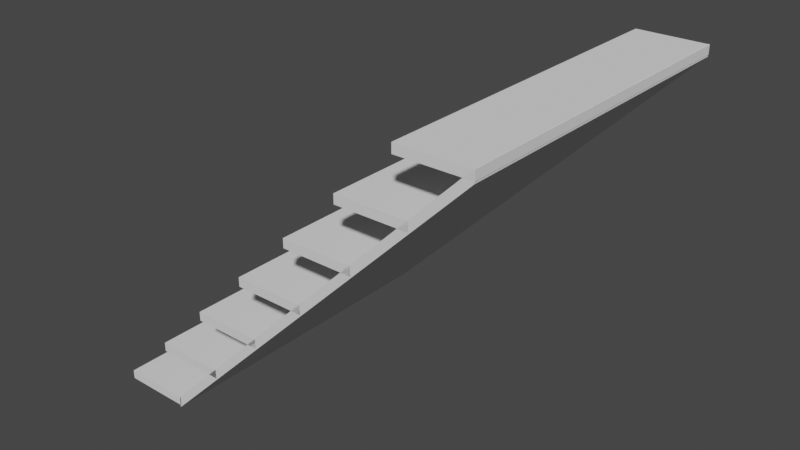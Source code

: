# Source: CorridorRamp.blend  (saved by Blender 3.3.6; exported with 4.5.12 LTS)
import bpy
from mathutils import Matrix  # noqa: F401  (used for matrix-valued properties, if any)

bpy.ops.wm.read_factory_settings(use_empty=True)
scene = bpy.context.scene
scene.name = 'Scene'

# ---- collections
col_collection = bpy.data.collections.new('Collection'); scene.collection.children.link(col_collection)

# ---- world
world_world = bpy.data.worlds.new('World'); scene.world = world_world
world_world.use_nodes = True; world_world.node_tree.nodes.clear()
_N = world_world.node_tree.nodes; _L = world_world.node_tree.links
n0 = _N.new('ShaderNodeOutputWorld'); n0.name = 'World Output'; n0.location = (300, 300)
n1 = _N.new('ShaderNodeBackground'); n1.name = 'Background'; n1.location = (10, 300)
n1.inputs[0].default_value = (0.05088, 0.05088, 0.05088, 1.0)
_L.new(n1.outputs[0], n0.inputs[0])
n0.is_active_output = True
world_world.color = (0.05088, 0.05088, 0.05088)
world_world.use_sun_shadow = False
world_world.sun_shadow_jitter_overblur = 0.0

# ---- meshes
me_cube_002 = bpy.data.meshes.new('Cube.002')
me_cube_002.from_pydata([(1.25, -1.25, 0.08578), (1.25, -1.25, -4.452e-07), (1.25, 1.25, 0.08579), (1.25, 1.25, 2.266e-07), (-1.25, -1.25, -2.414), (-1.25, -1.25, -2.5), (-1.25, 1.25, -2.414), (-1.25, 1.25, -2.5)], [], [(0, 1, 3, 2), (2, 3, 7, 6), (6, 7, 5, 4), (4, 5, 1, 0), (2, 6, 4, 0), (7, 3, 1, 5)])
_uv = me_cube_002.uv_layers.new(name='UVMap')
_uv.uv.foreach_set('vector', [0.375, 0.0, 0.625, 0.0, 0.625, 0.25, 0.375, 0.25, 0.375, 0.25, 0.625, 0.25, 0.625, 0.5, 0.375, 0.5, 0.375, 0.5, 0.625, 0.5, 0.625, 0.75, 0.375, 0.75, 0.375, 0.75, 0.625, 0.75, 0.625, 1.0, 0.375, 1.0, 0.125, 0.5, 0.375, 0.5, 0.375, 0.75, 0.125, 0.75, 0.625, 0.5, 0.875, 0.5, 0.875, 0.75, 0.625, 0.75])
me_cube_002.update()
me_cube_003 = bpy.data.meshes.new('Cube.003')
me_cube_003.from_pydata([(-0.2633, -1.25, -0.03337), (-0.2633, -1.25, 0.03337), (-0.2633, 1.25, -0.03337), (-0.2633, 1.25, 0.03337), (0.2633, -1.25, -0.03337), (0.2633, -1.25, 0.03337), (0.2633, 1.25, -0.03337), (0.2633, 1.25, 0.03337)], [], [(0, 1, 3, 2), (2, 3, 7, 6), (6, 7, 5, 4), (4, 5, 1, 0), (2, 6, 4, 0), (7, 3, 1, 5)])
_uv = me_cube_003.uv_layers.new(name='UVMap')
_uv.uv.foreach_set('vector', [0.375, 0.0, 0.625, 0.0, 0.625, 0.25, 0.375, 0.25, 0.375, 0.25, 0.625, 0.25, 0.625, 0.5, 0.375, 0.5, 0.375, 0.5, 0.625, 0.5, 0.625, 0.75, 0.375, 0.75, 0.375, 0.75, 0.625, 0.75, 0.625, 1.0, 0.375, 1.0, 0.125, 0.5, 0.375, 0.5, 0.375, 0.75, 0.125, 0.75, 0.625, 0.5, 0.875, 0.5, 0.875, 0.75, 0.625, 0.75])
me_cube_003.update()

# ---- objects
ob_cube_002 = bpy.data.objects.new('Cube.002', me_cube_002)
ob_cube_003 = bpy.data.objects.new('Cube.003', me_cube_003)

# ---- transforms, parenting, visibility, modifiers, constraints
ob_cube_002.location = (0.0, 0.0, 0.0)
ob_cube_002.rotation_euler = (-2.687e-07, 3.142, 1.175e-14)
ob_cube_003.location = (-1.505, 4.963e-09, -0.0334)
_m = ob_cube_003.modifiers.new('Array', 'ARRAY')
_m.count = 7
_m.relative_offset_displace = (0.79, 0.0, 6.23)

# ---- collection membership
col_collection.objects.link(ob_cube_002)
col_collection.objects.link(ob_cube_003)

# ---- scene / render settings (as saved in the file)
scene.frame_start = 1; scene.frame_end = 250; scene.frame_set(1)
scene.render.engine = 'BLENDER_EEVEE_NEXT'
scene.cycles.sampling_pattern = 'TABULATED_SOBOL'
scene.cycles.use_light_tree = False
scene.view_settings.view_transform = 'Filmic'
bpy.context.view_layer.update()

# ---- added for rendering (the .blend has no active camera and no usable light): camera, sun
cam_auto = bpy.data.cameras.new('AutoCamera')
cam_auto.lens = 50.0
cam_auto.sensor_width = 36.0
cam_auto.clip_end = 1000.0
ob_auto_camera = bpy.data.objects.new('AutoCamera', cam_auto)
scene.collection.objects.link(ob_auto_camera)
ob_auto_camera.location = (4.08995, -5.21636, 4.68468)
ob_auto_camera.rotation_euler = (1.09748, -7.21219e-08, 0.694738)
scene.camera = ob_auto_camera
light_auto_sun = bpy.data.lights.new('AutoSun', 'SUN')
light_auto_sun.energy = 3.0
light_auto_sun.angle = 0.0523599
ob_auto_sun = bpy.data.objects.new('AutoSun', light_auto_sun)
scene.collection.objects.link(ob_auto_sun)
ob_auto_sun.rotation_euler = (0.872665, 0.174533, 0.523599)
bpy.context.view_layer.update()
